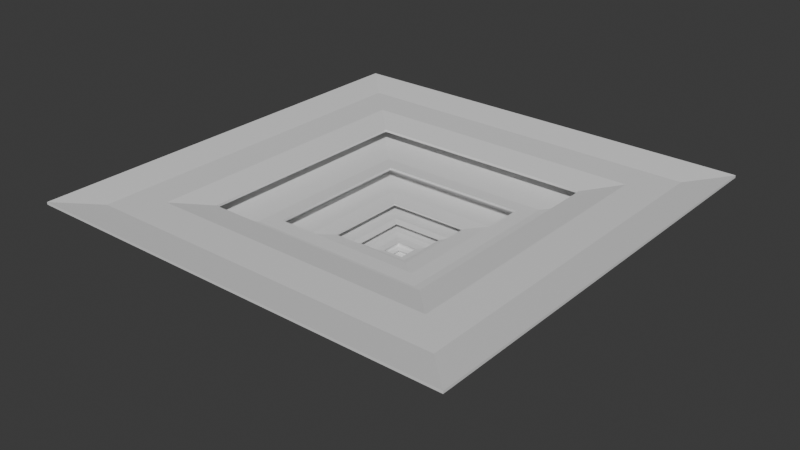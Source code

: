 # Source: LD_Proto.blend  (saved by Blender 4.2.66; exported with 4.5.12 LTS)
import bpy
from mathutils import Matrix  # noqa: F401  (used for matrix-valued properties, if any)

bpy.ops.wm.read_factory_settings(use_empty=True)
scene = bpy.context.scene
scene.name = 'Scene'

# ---- collections
col_collection = bpy.data.collections.new('Collection'); scene.collection.children.link(col_collection)

# ---- materials (node trees are filled in below, after node groups)
mat_material = bpy.data.materials.new('Material')
mat_material.alpha_threshold = 0.0
mat_material.roughness = 0.5
mat_material.line_color = (0.0, 0.0, 0.0, 1.0)

# ---- material node trees
mat_material.use_nodes = True; mat_material.node_tree.nodes.clear()
_N = mat_material.node_tree.nodes; _L = mat_material.node_tree.links
n0 = _N.new('ShaderNodeOutputMaterial'); n0.name = 'Material Output'; n0.location = (300, 300)
n1 = _N.new('ShaderNodeBsdfPrincipled'); n1.name = 'Principled BSDF'; n1.location = (10, 300)
n1.inputs[3].default_value = 1.45
_L.new(n1.outputs[0], n0.inputs[0])
n0.is_active_output = True

# ---- world
world_world = bpy.data.worlds.new('World'); scene.world = world_world
world_world.use_nodes = True; world_world.node_tree.nodes.clear()
_N = world_world.node_tree.nodes; _L = world_world.node_tree.links
n0 = _N.new('ShaderNodeOutputWorld'); n0.name = 'World Output'; n0.location = (300, 300)
n1 = _N.new('ShaderNodeBackground'); n1.name = 'Background'; n1.location = (10, 300)
n1.inputs[0].default_value = (0.05088, 0.05088, 0.05088, 1.0)
_L.new(n1.outputs[0], n0.inputs[0])
n0.is_active_output = True
world_world.color = (0.05088, 0.05088, 0.05088)
world_world.sun_shadow_jitter_overblur = 0.0

# ---- meshes
me_cube = bpy.data.meshes.new('Cube')
me_cube.from_pydata([(10.0, 10.0, -7.858), (10.0, 10.0, -10.2), (10.0, -10.0, -7.858), (10.0, -10.0, -10.2), (-10.0, 10.0, -7.858), (-10.0, 10.0, -10.2), (-10.0, -10.0, -7.858), (-10.0, -10.0, -10.2), (-13.54, 13.54, -8.444), (-13.54, -13.54, -8.444), (13.54, 13.54, -8.444), (13.54, 13.54, -6.1), (-13.54, -13.54, -6.1), (13.54, -13.54, -6.1), (13.54, -13.54, -8.444), (-13.54, 13.54, -6.1), (-17.07, 17.07, -8.444), (-17.07, -17.07, -8.444), (17.07, 17.07, -8.444), (17.07, 17.07, -6.1), (-17.07, -17.07, -6.1), (17.07, -17.07, -6.1), (17.07, -17.07, -8.444), (-17.07, 17.07, -6.1), (-17.78, 17.78, -8.444), (-17.78, -17.78, -8.444), (17.78, 17.78, -8.444), (17.78, 17.78, -6.1), (-17.78, -17.78, -6.1), (17.78, -17.78, -6.1), (17.78, -17.78, -8.444), (-17.78, 17.78, -6.1), (17.78, -17.78, -0.2384), (17.07, -17.07, -0.2384), (-17.07, -17.07, -0.2384), (-17.78, -17.78, -0.2384), (17.07, 17.07, -0.2384), (-17.07, 17.07, -0.2384), (17.78, 17.78, -0.2384), (-17.78, 17.78, -0.2384), (17.78, -17.78, 3.459), (17.07, -17.07, 3.459), (-17.07, -17.07, 3.459), (-17.78, -17.78, 3.459), (17.07, 17.07, 3.459), (-17.07, 17.07, 3.459), (17.78, 17.78, 3.459), (-17.78, 17.78, 3.459), (23.44, -23.44, 4.046), (-23.44, -23.44, 4.046), (23.44, 23.44, 4.046), (-23.44, 23.44, 4.046), (23.44, -23.44, 5.218), (23.44, 23.44, 5.218), (-23.44, -23.44, 5.218), (-23.44, 23.44, 5.218), (-13.54, 13.54, 1.455), (-13.54, 13.54, 0.2832), (13.54, 13.54, 0.2832), (13.54, 13.54, 1.455), (13.54, -13.54, 0.2832), (-13.54, -13.54, 0.2832), (13.54, -13.54, 1.455), (-13.54, -13.54, 1.455), (24.85, -24.85, 4.046), (-24.85, -24.85, 4.046), (24.85, 24.85, 4.046), (-24.85, 24.85, 4.046), (24.85, -24.85, 5.218), (24.85, 24.85, 5.218), (-24.85, -24.85, 5.218), (-24.85, 24.85, 5.218), (23.44, -23.44, 11.08), (-23.44, -23.44, 11.08), (23.44, 23.44, 11.08), (-23.44, 23.44, 11.08), (24.85, 24.85, 11.08), (24.85, -24.85, 11.08), (-24.85, -24.85, 11.08), (-24.85, 24.85, 11.08), (47.0, -47.0, 16.67), (-47.0, -47.0, 16.67), (47.0, 47.0, 16.67), (-47.0, 47.0, 16.67), (49.83, 49.83, 16.67), (49.83, -49.83, 16.67), (-49.83, -49.83, 16.67), (-49.83, 49.83, 16.67), (-64.26, -64.26, 15.49), (-73.62, -73.62, 16.67), (64.26, -64.26, 15.49), (64.26, 64.26, 15.49), (-64.26, 64.26, 15.49), (73.62, -73.62, 16.67), (73.62, 73.62, 16.67), (-73.62, 73.62, 16.67), (34.84, -34.84, 14.32), (-34.84, 34.84, 14.32), (34.84, 34.84, 14.32), (-34.84, -34.84, 14.32), (-66.12, -66.12, 15.49), (-75.74, -75.74, 16.67), (66.12, -66.12, 15.49), (66.12, 66.12, 15.49), (-66.12, 66.12, 15.49), (75.74, -75.74, 16.67), (75.74, 75.74, 16.67), (-75.74, 75.74, 16.67), (73.62, -73.62, 31.38), (-73.62, -73.62, 31.38), (73.62, 73.62, 31.38), (-73.62, 73.62, 31.38), (75.74, -75.74, 31.38), (-75.74, -75.74, 31.38), (-75.74, 75.74, 31.38), (75.74, 75.74, 31.38), (64.26, -64.26, 32.55), (-64.26, -64.26, 32.55), (64.26, 64.26, 32.55), (-64.26, 64.26, 32.55), (66.12, -66.12, 32.55), (-66.12, -66.12, 32.55), (-66.12, 66.12, 32.55), (66.12, 66.12, 32.55), (-120.3, -120.3, 32.55), (-84.68, -84.68, 31.38), (84.68, -84.68, 31.38), (84.68, 84.68, 31.38), (-84.68, 84.68, 31.38), (120.3, -120.3, 32.55), (120.3, 120.3, 32.55), (-120.3, 120.3, 32.55), (51.88, -51.88, 29.04), (-51.88, -51.88, 29.04), (51.88, 51.88, 29.04), (-51.88, 51.88, 29.04), (-51.88, 51.88, 30.21), (51.88, 51.88, 30.21), (51.88, -51.88, 30.21), (-51.88, -51.88, 30.21), (-124.7, -124.7, 32.55), (-87.78, -87.78, 31.38), (87.78, -87.78, 31.38), (87.78, 87.78, 31.38), (-87.78, 87.78, 31.38), (124.7, -124.7, 32.55), (124.7, 124.7, 32.55), (-124.7, 124.7, 32.55), (183.1, -183.1, 49.86), (117.8, -117.8, 50.61), (-117.8, -117.8, 50.61), (117.8, 117.8, 50.61), (-117.8, 117.8, 50.61), (-183.1, -183.1, 49.86), (-183.1, 183.1, 49.86), (183.1, 183.1, 49.86), (183.1, -183.1, 54.36), (117.8, -117.8, 53.61), (-117.8, -117.8, 53.61), (117.8, 117.8, 53.61), (-117.8, 117.8, 53.61), (-183.1, -183.1, 54.36), (-183.1, 183.1, 54.36), (183.1, 183.1, 54.36), (83.36, -83.36, 47.61), (-83.36, -83.36, 47.61), (83.36, 83.36, 47.61), (-83.36, 83.36, 47.61), (83.36, -83.36, 50.61), (-83.36, 83.36, 50.61), (83.36, 83.36, 50.61), (-83.36, -83.36, 50.61), (-188.3, -188.3, 49.86), (-188.3, -188.3, 54.36), (188.3, -188.3, 49.86), (188.3, 188.3, 49.86), (-188.3, 188.3, 49.86), (188.3, -188.3, 54.36), (188.3, 188.3, 54.36), (-188.3, 188.3, 54.36), (296.7, -296.7, 64.64), (-296.7, -296.7, 64.64), (296.7, 296.7, 64.64), (-296.7, 296.7, 64.64), (254.2, -254.2, 64.64), (-254.2, 254.2, 64.64), (254.2, 254.2, 64.64), (-254.2, -254.2, 64.64), (183.1, -183.1, 84.36), (-183.1, -183.1, 84.36), (183.1, 183.1, 84.36), (-183.1, 183.1, 84.36), (296.7, -296.7, 94.64), (-296.7, 296.7, 94.64), (296.7, 296.7, 94.64), (-296.7, -296.7, 94.64), (183.1, -183.1, 79.38), (-183.1, 183.1, 79.38), (183.1, 183.1, 79.38), (-183.1, -183.1, 79.38), (152.2, -152.2, 79.38), (152.2, -152.2, 84.36), (152.2, 152.2, 79.38), (152.2, 152.2, 84.36), (-152.2, -152.2, 84.36), (-152.2, 152.2, 84.36), (-152.2, 152.2, 79.38), (-152.2, -152.2, 79.38), (-309.1, -309.1, 64.64), (-309.1, -309.1, 94.64), (309.1, -309.1, 64.64), (309.1, 309.1, 64.64), (-309.1, 309.1, 64.64), (309.1, -309.1, 94.64), (309.1, 309.1, 94.64), (-309.1, 309.1, 94.64), (296.7, -296.7, 124.6), (-296.7, -296.7, 124.6), (296.7, 296.7, 124.6), (-296.7, 296.7, 124.6), (309.1, -309.1, 124.6), (-309.1, 309.1, 124.6), (309.1, 309.1, 124.6), (-309.1, -309.1, 124.6), (296.7, -296.7, 129.6), (-296.7, -296.7, 129.6), (296.7, 296.7, 129.6), (-296.7, 296.7, 129.6), (309.1, -309.1, 129.6), (-309.1, 309.1, 129.6), (309.1, 309.1, 129.6), (-309.1, -309.1, 129.6), (-371.0, 371.0, 129.6), (-371.0, 371.0, 124.6), (-371.0, -371.0, 124.6), (-371.0, -371.0, 129.6), (371.0, -371.0, 124.6), (371.0, 371.0, 124.6), (371.0, -371.0, 129.6), (371.0, 371.0, 129.6), (234.8, -234.8, 114.6), (-234.8, -234.8, 114.6), (234.8, 234.8, 114.6), (-234.8, 234.8, 114.6), (234.8, -234.8, 119.6), (-234.8, -234.8, 119.6), (234.8, 234.8, 119.6), (-234.8, 234.8, 119.6), (-443.9, 443.9, 139.6), (-443.9, 443.9, 134.6), (-443.9, -443.9, 134.6), (-443.9, -443.9, 139.6), (443.9, -443.9, 134.6), (443.9, 443.9, 134.6), (443.9, -443.9, 139.6), (443.9, 443.9, 139.6), (20.77, -20.77, 13.22), (20.65, -20.65, 12.71), (-20.65, -20.65, 12.71), (-20.77, -20.77, 13.22), (20.77, 20.77, 13.22), (20.65, 20.65, 12.71), (-20.65, 20.65, 12.71), (-20.77, 20.77, 13.22)], [], [(0, 4, 6, 2), (2, 6, 12, 13), (7, 3, 14, 9), (5, 1, 3, 7), (4, 0, 11, 15), (1, 5, 8, 10), (11, 13, 21, 19), (12, 15, 23, 20), (8, 9, 17, 16), (14, 10, 18, 22), (3, 1, 10, 14), (5, 7, 9, 8), (6, 4, 15, 12), (0, 2, 13, 11), (20, 23, 37, 34), (16, 17, 25, 24), (22, 18, 26, 30), (28, 29, 32, 35), (10, 8, 16, 18), (15, 11, 19, 23), (9, 14, 22, 17), (13, 12, 20, 21), (30, 29, 28, 25), (25, 28, 31, 24), (26, 27, 29, 30), (24, 31, 27, 26), (27, 31, 39, 38), (18, 16, 24, 26), (21, 20, 34, 33), (17, 22, 30, 25), (39, 35, 49, 51), (44, 45, 56, 59), (36, 33, 60, 58), (46, 40, 52, 53), (19, 21, 33, 36), (31, 28, 35, 39), (29, 27, 38, 32), (23, 19, 36, 37), (42, 45, 47, 43), (41, 42, 43, 40), (44, 41, 40, 46), (45, 44, 46, 47), (47, 46, 53, 55), (37, 36, 58, 57), (42, 41, 62, 63), (32, 38, 50, 48), (69, 71, 79, 76), (48, 50, 66, 64), (50, 51, 67, 66), (70, 68, 77, 78), (35, 32, 48, 49), (43, 47, 55, 54), (40, 43, 54, 52), (38, 39, 51, 50), (58, 60, 62, 59), (57, 58, 59, 56), (61, 57, 56, 63), (60, 61, 63, 62), (41, 44, 59, 62), (34, 37, 57, 61), (33, 34, 61, 60), (45, 42, 63, 56), (67, 65, 70, 71), (64, 66, 69, 68), (65, 64, 68, 70), (66, 67, 71, 69), (53, 52, 72, 74), (51, 49, 65, 67), (49, 48, 64, 65), (71, 70, 78, 79), (78, 77, 90, 88), (79, 78, 88, 92), (80, 82, 98, 96), (82, 83, 97, 98), (54, 55, 75, 73), (68, 69, 76, 77), (52, 54, 73, 72), (55, 53, 74, 75), (81, 83, 87, 86), (82, 80, 85, 84), (80, 81, 86, 85), (83, 82, 84, 87), (260, 256, 96, 98), (263, 260, 98, 97), (84, 85, 93, 94), (87, 84, 94, 95), (88, 90, 102, 100), (92, 88, 100, 104), (93, 89, 109, 108), (105, 106, 115, 112), (86, 87, 95, 89), (85, 86, 89, 93), (76, 79, 92, 91), (77, 76, 91, 90), (73, 75, 262, 258), (75, 74, 261, 262), (74, 72, 257, 261), (259, 263, 97, 99), (256, 259, 99, 96), (83, 81, 99, 97), (81, 80, 96, 99), (100, 102, 105, 101), (104, 100, 101, 107), (103, 104, 107, 106), (102, 103, 106, 105), (89, 95, 111, 109), (106, 107, 114, 115), (91, 92, 104, 103), (90, 91, 103, 102), (115, 114, 128, 127), (110, 108, 132, 134), (111, 110, 134, 135), (120, 121, 124, 129), (95, 94, 110, 111), (107, 101, 113, 114), (94, 93, 108, 110), (101, 105, 112, 113), (116, 117, 121, 120), (117, 119, 122, 121), (119, 118, 123, 122), (118, 116, 120, 123), (121, 122, 131, 124), (117, 116, 138, 139), (119, 117, 139, 136), (113, 112, 126, 125), (126, 127, 143, 142), (127, 128, 144, 143), (129, 124, 150, 149), (145, 146, 155, 148), (112, 115, 127, 126), (122, 123, 130, 131), (123, 120, 129, 130), (114, 113, 125, 128), (134, 132, 138, 137), (135, 134, 137, 136), (133, 135, 136, 139), (132, 133, 139, 138), (118, 119, 136, 137), (116, 118, 137, 138), (109, 111, 135, 133), (108, 109, 133, 132), (143, 144, 147, 146), (141, 142, 145, 140), (142, 143, 146, 145), (144, 141, 140, 147), (124, 131, 152, 150), (146, 147, 154, 155), (128, 125, 141, 144), (125, 126, 142, 141), (153, 148, 174, 172), (154, 153, 172, 176), (157, 159, 170, 168), (159, 160, 169, 170), (131, 130, 151, 152), (147, 140, 153, 154), (130, 129, 149, 151), (140, 145, 148, 153), (157, 158, 161, 156), (158, 160, 162, 161), (160, 159, 163, 162), (159, 157, 156, 163), (151, 149, 164, 166), (152, 151, 166, 167), (173, 177, 184, 187), (179, 173, 187, 185), (166, 164, 168, 170), (167, 166, 170, 169), (165, 167, 169, 171), (164, 165, 171, 168), (150, 152, 167, 165), (149, 150, 165, 164), (160, 158, 171, 169), (158, 157, 168, 171), (172, 174, 177, 173), (176, 172, 173, 179), (175, 176, 179, 178), (174, 175, 178, 177), (181, 180, 210, 208), (183, 181, 208, 212), (155, 154, 176, 175), (148, 155, 175, 174), (182, 180, 184, 186), (183, 182, 186, 185), (181, 183, 185, 187), (180, 181, 187, 184), (191, 189, 204, 205), (178, 179, 185, 186), (199, 197, 206, 207), (177, 178, 186, 184), (190, 188, 192, 194), (191, 190, 194, 193), (189, 191, 193, 195), (188, 189, 195, 192), (188, 190, 203, 201), (214, 215, 221, 222), (198, 196, 200, 202), (194, 192, 216, 218), (156, 161, 199, 196), (161, 162, 197, 199), (162, 163, 198, 197), (163, 156, 196, 198), (202, 200, 201, 203), (206, 202, 203, 205), (207, 206, 205, 204), (200, 207, 204, 201), (197, 198, 202, 206), (189, 188, 201, 204), (196, 199, 207, 200), (190, 191, 205, 203), (208, 210, 213, 209), (212, 208, 209, 215), (211, 212, 215, 214), (210, 211, 214, 213), (193, 194, 218, 219), (182, 183, 212, 211), (209, 213, 220, 223), (180, 182, 211, 210), (219, 218, 242, 243), (228, 231, 235, 238), (231, 229, 232, 235), (225, 224, 244, 245), (213, 214, 222, 220), (195, 193, 219, 217), (192, 195, 217, 216), (215, 209, 223, 221), (226, 224, 228, 230), (227, 226, 230, 229), (225, 227, 229, 231), (224, 225, 231, 228), (227, 225, 245, 247), (223, 220, 236, 234), (221, 223, 234, 233), (216, 217, 241, 240), (234, 236, 252, 250), (233, 234, 250, 249), (238, 235, 251, 254), (235, 232, 248, 251), (222, 221, 233, 237), (220, 222, 237, 236), (229, 230, 239, 232), (230, 228, 238, 239), (243, 242, 246, 247), (240, 241, 245, 244), (242, 240, 244, 246), (241, 243, 247, 245), (218, 216, 240, 242), (226, 227, 247, 246), (224, 226, 246, 244), (217, 219, 243, 241), (250, 252, 254, 251), (249, 250, 251, 248), (253, 249, 248, 255), (252, 253, 255, 254), (232, 239, 255, 248), (239, 238, 254, 255), (237, 233, 249, 253), (236, 237, 253, 252), (257, 258, 259, 256), (261, 257, 256, 260), (258, 262, 263, 259), (262, 261, 260, 263), (72, 73, 258, 257)])
_uv = me_cube.uv_layers.new(name='UVMap')
_uv.uv.foreach_set('vector', [0.625, 0.5, 0.875, 0.5, 0.875, 0.75, 0.625, 0.75, 0.625, 0.75, 0.875, 0.75, 0.875, 0.75, 0.625, 0.75, 0.125, 0.75, 0.375, 0.75, 0.375, 0.75, 0.125, 0.75, 0.125, 0.5, 0.375, 0.5, 0.375, 0.75, 0.125, 0.75, 0.875, 0.5, 0.625, 0.5, 0.625, 0.5, 0.875, 0.5, 0.375, 0.5, 0.125, 0.5, 0.125, 0.5, 0.375, 0.5, 0.625, 0.5, 0.625, 0.75, 0.625, 0.75, 0.625, 0.5, 0.875, 0.75, 0.875, 0.5, 0.875, 0.5, 0.875, 0.75, 0.125, 0.5, 0.125, 0.75, 0.125, 0.75, 0.125, 0.5, 0.375, 0.75, 0.375, 0.5, 0.375, 0.5, 0.375, 0.75, 0.375, 0.75, 0.375, 0.5, 0.375, 0.5, 0.375, 0.75, 0.125, 0.5, 0.125, 0.75, 0.125, 0.75, 0.125, 0.5, 0.875, 0.75, 0.875, 0.5, 0.875, 0.5, 0.875, 0.75, 0.625, 0.5, 0.625, 0.75, 0.625, 0.75, 0.625, 0.5, 0.875, 0.75, 0.875, 0.5, 0.875, 0.5, 0.875, 0.75, 0.125, 0.5, 0.125, 0.75, 0.125, 0.75, 0.125, 0.5, 0.375, 0.75, 0.375, 0.5, 0.375, 0.5, 0.375, 0.75, 0.625, 1.0, 0.625, 0.75, 0.625, 0.75, 0.625, 1.0, 0.375, 0.5, 0.125, 0.5, 0.125, 0.5, 0.375, 0.5, 0.875, 0.5, 0.625, 0.5, 0.625, 0.5, 0.875, 0.5, 0.125, 0.75, 0.375, 0.75, 0.375, 0.75, 0.125, 0.75, 0.625, 0.75, 0.875, 0.75, 0.875, 0.75, 0.625, 0.75, 0.375, 0.75, 0.625, 0.75, 0.625, 1.0, 0.375, 1.0, 0.375, 0.0, 0.625, 0.0, 0.625, 0.25, 0.375, 0.25, 0.375, 0.5, 0.625, 0.5, 0.625, 0.75, 0.375, 0.75, 0.375, 0.25, 0.625, 0.25, 0.625, 0.5, 0.375, 0.5, 0.625, 0.5, 0.625, 0.25, 0.625, 0.25, 0.625, 0.5, 0.375, 0.5, 0.125, 0.5, 0.125, 0.5, 0.375, 0.5, 0.625, 0.75, 0.875, 0.75, 0.875, 0.75, 0.625, 0.75, 0.125, 0.75, 0.375, 0.75, 0.375, 0.75, 0.125, 0.75, 0.625, 0.25, 0.625, 0.0, 0.625, 0.0, 0.625, 0.25, 0.625, 0.5, 0.875, 0.5, 0.875, 0.5, 0.625, 0.5, 0.625, 0.5, 0.625, 0.75, 0.625, 0.75, 0.625, 0.5, 0.625, 0.5, 0.625, 0.75, 0.625, 0.75, 0.625, 0.5, 0.625, 0.5, 0.625, 0.75, 0.625, 0.75, 0.625, 0.5, 0.625, 0.25, 0.625, 0.0, 0.625, 0.0, 0.625, 0.25, 0.625, 0.75, 0.625, 0.5, 0.625, 0.5, 0.625, 0.75, 0.875, 0.5, 0.625, 0.5, 0.625, 0.5, 0.875, 0.5, 0.875, 0.75, 0.875, 0.5, 0.875, 0.5, 0.875, 0.75, 0.625, 0.75, 0.875, 0.75, 0.875, 0.75, 0.625, 0.75, 0.625, 0.5, 0.625, 0.75, 0.625, 0.75, 0.625, 0.5, 0.875, 0.5, 0.625, 0.5, 0.625, 0.5, 0.875, 0.5, 0.875, 0.5, 0.625, 0.5, 0.625, 0.5, 0.875, 0.5, 0.875, 0.5, 0.625, 0.5, 0.625, 0.5, 0.875, 0.5, 0.875, 0.75, 0.625, 0.75, 0.625, 0.75, 0.875, 0.75, 0.625, 0.75, 0.625, 0.5, 0.625, 0.5, 0.625, 0.75, 0.625, 0.5, 0.625, 0.25, 0.625, 0.25, 0.625, 0.5, 0.625, 0.75, 0.625, 0.5, 0.625, 0.5, 0.625, 0.75, 0.625, 0.5, 0.625, 0.25, 0.625, 0.25, 0.625, 0.5, 0.625, 1.0, 0.625, 0.75, 0.625, 0.75, 0.625, 1.0, 0.625, 1.0, 0.625, 0.75, 0.625, 0.75, 0.625, 1.0, 0.875, 0.75, 0.875, 0.5, 0.875, 0.5, 0.875, 0.75, 0.625, 0.75, 0.875, 0.75, 0.875, 0.75, 0.625, 0.75, 0.625, 0.5, 0.625, 0.25, 0.625, 0.25, 0.625, 0.5, 0.625, 0.5, 0.625, 0.75, 0.625, 0.75, 0.625, 0.5, 0.875, 0.5, 0.625, 0.5, 0.625, 0.5, 0.875, 0.5, 0.875, 0.75, 0.875, 0.5, 0.875, 0.5, 0.875, 0.75, 0.625, 0.75, 0.875, 0.75, 0.875, 0.75, 0.625, 0.75, 0.625, 0.75, 0.625, 0.5, 0.625, 0.5, 0.625, 0.75, 0.875, 0.75, 0.875, 0.5, 0.875, 0.5, 0.875, 0.75, 0.625, 0.75, 0.875, 0.75, 0.875, 0.75, 0.625, 0.75, 0.875, 0.5, 0.875, 0.75, 0.875, 0.75, 0.875, 0.5, 0.625, 0.25, 0.625, 0.0, 0.625, 0.0, 0.625, 0.25, 0.625, 0.75, 0.625, 0.5, 0.625, 0.5, 0.625, 0.75, 0.625, 1.0, 0.625, 0.75, 0.625, 0.75, 0.625, 1.0, 0.625, 0.5, 0.625, 0.25, 0.625, 0.25, 0.625, 0.5, 0.625, 0.5, 0.625, 0.75, 0.625, 0.75, 0.625, 0.5, 0.625, 0.25, 0.625, 0.0, 0.625, 0.0, 0.625, 0.25, 0.625, 1.0, 0.625, 0.75, 0.625, 0.75, 0.625, 1.0, 0.625, 0.25, 0.625, 0.0, 0.625, 0.0, 0.625, 0.25, 0.625, 1.0, 0.625, 0.75, 0.625, 0.75, 0.625, 1.0, 0.625, 0.25, 0.625, 0.0, 0.625, 0.0, 0.625, 0.25, 0.625, 0.75, 0.625, 0.5, 0.625, 0.5, 0.625, 0.75, 0.625, 0.5, 0.875, 0.5, 0.875, 0.5, 0.625, 0.5, 0.875, 0.75, 0.875, 0.5, 0.875, 0.5, 0.875, 0.75, 0.625, 0.75, 0.625, 0.5, 0.625, 0.5, 0.625, 0.75, 0.625, 0.75, 0.875, 0.75, 0.875, 0.75, 0.625, 0.75, 0.875, 0.5, 0.625, 0.5, 0.625, 0.5, 0.875, 0.5, 0.875, 0.75, 0.875, 0.5, 0.875, 0.5, 0.875, 0.75, 0.625, 0.5, 0.625, 0.75, 0.625, 0.75, 0.625, 0.5, 0.625, 0.75, 0.875, 0.75, 0.875, 0.75, 0.625, 0.75, 0.875, 0.5, 0.625, 0.5, 0.625, 0.5, 0.875, 0.5, 0.625, 0.5, 0.625, 0.75, 0.625, 0.75, 0.625, 0.5, 0.875, 0.5, 0.625, 0.5, 0.625, 0.5, 0.875, 0.5, 0.625, 0.5, 0.625, 0.75, 0.625, 0.75, 0.625, 0.5, 0.875, 0.5, 0.625, 0.5, 0.625, 0.5, 0.875, 0.5, 0.625, 1.0, 0.625, 0.75, 0.625, 0.75, 0.625, 1.0, 0.625, 0.25, 0.625, 0.0, 0.625, 0.0, 0.625, 0.25, 0.625, 0.75, 0.875, 0.75, 0.875, 0.75, 0.625, 0.75, 0.625, 0.75, 0.625, 0.5, 0.625, 0.5, 0.625, 0.75, 0.875, 0.75, 0.875, 0.5, 0.875, 0.5, 0.875, 0.75, 0.625, 0.75, 0.875, 0.75, 0.875, 0.75, 0.625, 0.75, 0.625, 0.5, 0.625, 0.25, 0.625, 0.25, 0.625, 0.5, 0.625, 0.75, 0.625, 0.5, 0.625, 0.5, 0.625, 0.75, 0.875, 0.75, 0.875, 0.5, 0.875, 0.5, 0.875, 0.75, 0.875, 0.5, 0.625, 0.5, 0.625, 0.5, 0.875, 0.5, 0.625, 0.5, 0.625, 0.75, 0.625, 0.75, 0.625, 0.5, 0.875, 0.75, 0.875, 0.5, 0.875, 0.5, 0.875, 0.75, 0.625, 0.75, 0.875, 0.75, 0.875, 0.75, 0.625, 0.75, 0.875, 0.5, 0.875, 0.75, 0.875, 0.75, 0.875, 0.5, 0.875, 0.75, 0.625, 0.75, 0.625, 0.75, 0.875, 0.75, 0.625, 1.0, 0.625, 0.75, 0.625, 0.75, 0.625, 1.0, 0.625, 0.25, 0.625, 0.0, 0.625, 0.0, 0.625, 0.25, 0.625, 0.5, 0.625, 0.25, 0.625, 0.25, 0.625, 0.5, 0.625, 0.75, 0.625, 0.5, 0.625, 0.5, 0.625, 0.75, 0.875, 0.75, 0.875, 0.5, 0.875, 0.5, 0.875, 0.75, 0.625, 0.5, 0.625, 0.25, 0.625, 0.25, 0.625, 0.5, 0.625, 0.5, 0.625, 0.25, 0.625, 0.25, 0.625, 0.5, 0.625, 0.75, 0.625, 0.5, 0.625, 0.5, 0.625, 0.75, 0.625, 0.5, 0.625, 0.25, 0.625, 0.25, 0.625, 0.5, 0.625, 0.5, 0.625, 0.75, 0.625, 0.75, 0.625, 0.5, 0.875, 0.5, 0.625, 0.5, 0.625, 0.5, 0.875, 0.5, 0.625, 0.75, 0.875, 0.75, 0.875, 0.75, 0.625, 0.75, 0.875, 0.5, 0.625, 0.5, 0.625, 0.5, 0.875, 0.5, 0.625, 0.25, 0.625, 0.0, 0.625, 0.0, 0.625, 0.25, 0.625, 0.5, 0.625, 0.75, 0.625, 0.75, 0.625, 0.5, 0.625, 1.0, 0.625, 0.75, 0.625, 0.75, 0.625, 1.0, 0.625, 0.75, 0.875, 0.75, 0.875, 0.75, 0.625, 0.75, 0.875, 0.75, 0.875, 0.5, 0.875, 0.5, 0.875, 0.75, 0.875, 0.5, 0.625, 0.5, 0.625, 0.5, 0.875, 0.5, 0.625, 0.5, 0.625, 0.75, 0.625, 0.75, 0.625, 0.5, 0.875, 0.75, 0.875, 0.5, 0.875, 0.5, 0.875, 0.75, 0.875, 0.75, 0.625, 0.75, 0.625, 0.75, 0.875, 0.75, 0.875, 0.5, 0.875, 0.75, 0.875, 0.75, 0.875, 0.5, 0.625, 1.0, 0.625, 0.75, 0.625, 0.75, 0.625, 1.0, 0.625, 0.75, 0.625, 0.5, 0.625, 0.5, 0.625, 0.75, 0.625, 0.5, 0.625, 0.25, 0.625, 0.25, 0.625, 0.5, 0.625, 0.75, 0.875, 0.75, 0.875, 0.75, 0.625, 0.75, 0.625, 0.75, 0.625, 0.5, 0.625, 0.5, 0.625, 0.75, 0.625, 0.75, 0.625, 0.5, 0.625, 0.5, 0.625, 0.75, 0.875, 0.5, 0.625, 0.5, 0.625, 0.5, 0.875, 0.5, 0.625, 0.5, 0.625, 0.75, 0.625, 0.75, 0.625, 0.5, 0.625, 0.25, 0.625, 0.0, 0.625, 0.0, 0.625, 0.25, 0.625, 0.5, 0.625, 0.75, 0.625, 0.75, 0.625, 0.5, 0.875, 0.5, 0.625, 0.5, 0.625, 0.5, 0.875, 0.5, 0.875, 0.75, 0.875, 0.5, 0.875, 0.5, 0.875, 0.75, 0.625, 0.75, 0.875, 0.75, 0.875, 0.75, 0.625, 0.75, 0.625, 0.5, 0.875, 0.5, 0.875, 0.5, 0.625, 0.5, 0.625, 0.75, 0.625, 0.5, 0.625, 0.5, 0.625, 0.75, 0.875, 0.75, 0.875, 0.5, 0.875, 0.5, 0.875, 0.75, 0.625, 0.75, 0.875, 0.75, 0.875, 0.75, 0.625, 0.75, 0.625, 0.5, 0.625, 0.25, 0.625, 0.25, 0.625, 0.5, 0.625, 1.0, 0.625, 0.75, 0.625, 0.75, 0.625, 1.0, 0.625, 0.75, 0.625, 0.5, 0.625, 0.5, 0.625, 0.75, 0.625, 0.25, 0.625, 0.0, 0.625, 0.0, 0.625, 0.25, 0.875, 0.75, 0.875, 0.5, 0.875, 0.5, 0.875, 0.75, 0.625, 0.5, 0.625, 0.25, 0.625, 0.25, 0.625, 0.5, 0.625, 0.25, 0.625, 0.0, 0.625, 0.0, 0.625, 0.25, 0.625, 1.0, 0.625, 0.75, 0.625, 0.75, 0.625, 1.0, 0.625, 1.0, 0.625, 0.75, 0.625, 0.75, 0.625, 1.0, 0.625, 0.25, 0.625, 0.0, 0.625, 0.0, 0.625, 0.25, 0.625, 0.75, 0.625, 0.5, 0.625, 0.5, 0.625, 0.75, 0.625, 0.5, 0.875, 0.5, 0.875, 0.5, 0.625, 0.5, 0.875, 0.5, 0.625, 0.5, 0.625, 0.5, 0.875, 0.5, 0.625, 0.25, 0.625, 0.0, 0.625, 0.0, 0.625, 0.25, 0.625, 0.5, 0.625, 0.75, 0.625, 0.75, 0.625, 0.5, 0.625, 1.0, 0.625, 0.75, 0.625, 0.75, 0.625, 1.0, 0.625, 0.75, 0.875, 0.75, 0.875, 0.75, 0.625, 0.75, 0.875, 0.75, 0.875, 0.5, 0.875, 0.5, 0.875, 0.75, 0.875, 0.5, 0.625, 0.5, 0.625, 0.5, 0.875, 0.5, 0.625, 0.5, 0.625, 0.75, 0.625, 0.75, 0.625, 0.5, 0.625, 0.5, 0.625, 0.75, 0.625, 0.75, 0.625, 0.5, 0.875, 0.5, 0.625, 0.5, 0.625, 0.5, 0.875, 0.5, 0.625, 1.0, 0.625, 0.75, 0.625, 0.75, 0.625, 1.0, 0.625, 0.25, 0.625, 0.0, 0.625, 0.0, 0.625, 0.25, 0.625, 0.5, 0.625, 0.75, 0.625, 0.75, 0.625, 0.5, 0.875, 0.5, 0.625, 0.5, 0.625, 0.5, 0.875, 0.5, 0.875, 0.75, 0.875, 0.5, 0.875, 0.5, 0.875, 0.75, 0.625, 0.75, 0.875, 0.75, 0.875, 0.75, 0.625, 0.75, 0.875, 0.75, 0.875, 0.5, 0.875, 0.5, 0.875, 0.75, 0.625, 0.75, 0.875, 0.75, 0.875, 0.75, 0.625, 0.75, 0.875, 0.5, 0.875, 0.75, 0.875, 0.75, 0.875, 0.5, 0.875, 0.75, 0.625, 0.75, 0.625, 0.75, 0.875, 0.75, 0.625, 1.0, 0.625, 0.75, 0.625, 0.75, 0.625, 1.0, 0.625, 0.25, 0.625, 0.0, 0.625, 0.0, 0.625, 0.25, 0.625, 0.5, 0.625, 0.25, 0.625, 0.25, 0.625, 0.5, 0.625, 0.75, 0.625, 0.5, 0.625, 0.5, 0.625, 0.75, 0.875, 0.75, 0.625, 0.75, 0.625, 0.75, 0.875, 0.75, 0.875, 0.5, 0.875, 0.75, 0.875, 0.75, 0.875, 0.5, 0.625, 0.5, 0.625, 0.25, 0.625, 0.25, 0.625, 0.5, 0.625, 0.75, 0.625, 0.5, 0.625, 0.5, 0.625, 0.75, 0.625, 0.5, 0.625, 0.75, 0.625, 0.75, 0.625, 0.5, 0.875, 0.5, 0.625, 0.5, 0.625, 0.5, 0.875, 0.5, 0.875, 0.75, 0.875, 0.5, 0.875, 0.5, 0.875, 0.75, 0.625, 0.75, 0.875, 0.75, 0.875, 0.75, 0.625, 0.75, 0.875, 0.5, 0.875, 0.75, 0.875, 0.75, 0.875, 0.5, 0.625, 0.5, 0.625, 0.25, 0.625, 0.25, 0.625, 0.5, 0.875, 0.75, 0.875, 0.5, 0.875, 0.5, 0.875, 0.75, 0.625, 0.75, 0.625, 0.5, 0.625, 0.5, 0.625, 0.75, 0.625, 0.5, 0.625, 0.75, 0.625, 0.75, 0.625, 0.5, 0.875, 0.5, 0.625, 0.5, 0.625, 0.5, 0.875, 0.5, 0.875, 0.75, 0.875, 0.5, 0.875, 0.5, 0.875, 0.75, 0.625, 0.75, 0.875, 0.75, 0.875, 0.75, 0.625, 0.75, 0.625, 0.75, 0.625, 0.5, 0.625, 0.5, 0.625, 0.75, 0.625, 0.5, 0.875, 0.5, 0.875, 0.5, 0.625, 0.5, 0.625, 0.5, 0.625, 0.75, 0.625, 0.75, 0.625, 0.5, 0.625, 0.5, 0.625, 0.75, 0.625, 0.75, 0.625, 0.5, 0.625, 0.75, 0.875, 0.75, 0.875, 0.75, 0.625, 0.75, 0.875, 0.75, 0.875, 0.5, 0.875, 0.5, 0.875, 0.75, 0.875, 0.5, 0.625, 0.5, 0.625, 0.5, 0.875, 0.5, 0.625, 0.5, 0.625, 0.75, 0.625, 0.75, 0.625, 0.5, 0.625, 0.5, 0.625, 0.75, 0.625, 0.75, 0.625, 0.5, 0.875, 0.5, 0.625, 0.5, 0.625, 0.5, 0.875, 0.5, 0.875, 0.75, 0.875, 0.5, 0.875, 0.5, 0.875, 0.75, 0.625, 0.75, 0.875, 0.75, 0.875, 0.75, 0.625, 0.75, 0.875, 0.5, 0.625, 0.5, 0.625, 0.5, 0.875, 0.5, 0.875, 0.75, 0.625, 0.75, 0.625, 0.75, 0.875, 0.75, 0.625, 0.75, 0.875, 0.75, 0.875, 0.75, 0.625, 0.75, 0.625, 0.5, 0.875, 0.5, 0.875, 0.5, 0.625, 0.5, 0.875, 0.75, 0.625, 0.75, 0.625, 0.75, 0.875, 0.75, 0.875, 0.5, 0.875, 0.75, 0.875, 0.75, 0.875, 0.5, 0.625, 0.5, 0.875, 0.5, 0.875, 0.5, 0.625, 0.5, 0.625, 0.75, 0.625, 0.5, 0.625, 0.5, 0.625, 0.75, 0.875, 0.5, 0.625, 0.5, 0.625, 0.5, 0.875, 0.5, 0.625, 0.5, 0.875, 0.5, 0.875, 0.5, 0.625, 0.5, 0.875, 0.75, 0.625, 0.75, 0.625, 0.75, 0.875, 0.75, 0.625, 0.75, 0.625, 0.5, 0.625, 0.5, 0.625, 0.75, 0.875, 0.5, 0.625, 0.5, 0.625, 0.5, 0.875, 0.5, 0.625, 0.75, 0.875, 0.75, 0.875, 0.75, 0.625, 0.75, 0.875, 0.75, 0.875, 0.5, 0.875, 0.5, 0.875, 0.75, 0.875, 0.75, 0.625, 0.75, 0.625, 0.75, 0.875, 0.75, 0.625, 0.75, 0.625, 0.5, 0.625, 0.5, 0.625, 0.75, 0.875, 0.75, 0.875, 0.5, 0.875, 0.5, 0.875, 0.75, 0.625, 0.75, 0.875, 0.75, 0.875, 0.75, 0.625, 0.75, 0.875, 0.5, 0.875, 0.75, 0.875, 0.75, 0.875, 0.5, 0.625, 0.5, 0.625, 0.75, 0.625, 0.75, 0.625, 0.5, 0.875, 0.5, 0.625, 0.5, 0.625, 0.5, 0.875, 0.5, 0.875, 0.75, 0.875, 0.5, 0.875, 0.5, 0.875, 0.75, 0.625, 0.75, 0.875, 0.75, 0.875, 0.75, 0.625, 0.75, 0.875, 0.5, 0.875, 0.75, 0.875, 0.75, 0.875, 0.5, 0.875, 0.75, 0.625, 0.75, 0.625, 0.75, 0.875, 0.75, 0.875, 0.5, 0.875, 0.75, 0.875, 0.75, 0.875, 0.5, 0.625, 0.75, 0.875, 0.75, 0.875, 0.75, 0.625, 0.75, 0.875, 0.75, 0.625, 0.75, 0.625, 0.75, 0.875, 0.75, 0.875, 0.5, 0.875, 0.75, 0.875, 0.75, 0.875, 0.5, 0.625, 0.75, 0.875, 0.75, 0.875, 0.75, 0.625, 0.75, 0.875, 0.75, 0.875, 0.5, 0.875, 0.5, 0.875, 0.75, 0.625, 0.5, 0.875, 0.5, 0.875, 0.5, 0.625, 0.5, 0.625, 0.75, 0.625, 0.5, 0.625, 0.5, 0.625, 0.75, 0.875, 0.5, 0.625, 0.5, 0.625, 0.5, 0.875, 0.5, 0.625, 0.5, 0.625, 0.75, 0.625, 0.75, 0.625, 0.5, 0.875, 0.5, 0.625, 0.5, 0.625, 0.5, 0.875, 0.5, 0.625, 0.75, 0.875, 0.75, 0.875, 0.75, 0.625, 0.75, 0.625, 0.5, 0.625, 0.75, 0.625, 0.75, 0.625, 0.5, 0.875, 0.75, 0.875, 0.5, 0.875, 0.5, 0.875, 0.75, 0.625, 0.5, 0.625, 0.75, 0.625, 0.75, 0.625, 0.5, 0.625, 0.5, 0.875, 0.5, 0.875, 0.5, 0.625, 0.5, 0.625, 0.75, 0.625, 0.5, 0.625, 0.5, 0.625, 0.75, 0.875, 0.75, 0.875, 0.5, 0.875, 0.5, 0.875, 0.75, 0.875, 0.75, 0.625, 0.75, 0.625, 0.75, 0.875, 0.75, 0.875, 0.5, 0.875, 0.75, 0.875, 0.75, 0.875, 0.5, 0.625, 0.5, 0.875, 0.5, 0.875, 0.5, 0.625, 0.5, 0.625, 0.75, 0.625, 0.5, 0.625, 0.5, 0.625, 0.75, 0.875, 0.5, 0.625, 0.5, 0.625, 0.5, 0.875, 0.5, 0.625, 0.5, 0.625, 0.75, 0.625, 0.75, 0.625, 0.5, 0.625, 0.5, 0.875, 0.5, 0.875, 0.5, 0.625, 0.5, 0.625, 0.75, 0.625, 0.5, 0.625, 0.5, 0.625, 0.75, 0.625, 0.75, 0.875, 0.75, 0.875, 0.75, 0.625, 0.75, 0.625, 0.5, 0.625, 0.75, 0.625, 0.75, 0.625, 0.5, 0.875, 0.75, 0.875, 0.5, 0.875, 0.5, 0.875, 0.75, 0.875, 0.5, 0.625, 0.5, 0.625, 0.5, 0.875, 0.5, 0.625, 0.75, 0.875, 0.75, 0.875, 0.75, 0.625, 0.75])
me_cube.materials.append(mat_material)
me_cube.use_mirror_vertex_groups = False
me_cube.update()

# ---- objects
ob_ld_proto_blender = bpy.data.objects.new('LD_Proto_Blender', me_cube)

# ---- transforms, parenting, visibility, modifiers, constraints
ob_ld_proto_blender.location = (0.0, 0.0, 0.0)
ob_ld_proto_blender.lock_rotations_4d = False
ob_ld_proto_blender.empty_display_type = 'ARROWS'
ob_ld_proto_blender.lineart.crease_threshold = 0.0

# ---- collection membership
col_collection.objects.link(ob_ld_proto_blender)

# ---- scene / render settings (as saved in the file)
scene.frame_start = 1; scene.frame_end = 250; scene.frame_set(1)
scene.render.engine = 'BLENDER_EEVEE_NEXT'
bpy.context.view_layer.update()

# ---- added for rendering (the .blend has no active camera and no usable light): camera, sun
cam_auto = bpy.data.cameras.new('AutoCamera')
cam_auto.lens = 50.0
cam_auto.sensor_width = 36.0
cam_auto.clip_end = 20530.8
ob_auto_camera = bpy.data.objects.new('AutoCamera', cam_auto)
scene.collection.objects.link(ob_auto_camera)
ob_auto_camera.location = (1169.85, -1403.82, 1000.6)
ob_auto_camera.rotation_euler = (1.09748, -7.21219e-08, 0.694738)
scene.camera = ob_auto_camera
light_auto_sun = bpy.data.lights.new('AutoSun', 'SUN')
light_auto_sun.energy = 3.0
light_auto_sun.angle = 0.0523599
ob_auto_sun = bpy.data.objects.new('AutoSun', light_auto_sun)
scene.collection.objects.link(ob_auto_sun)
ob_auto_sun.rotation_euler = (0.872665, 0.174533, 0.523599)
bpy.context.view_layer.update()
